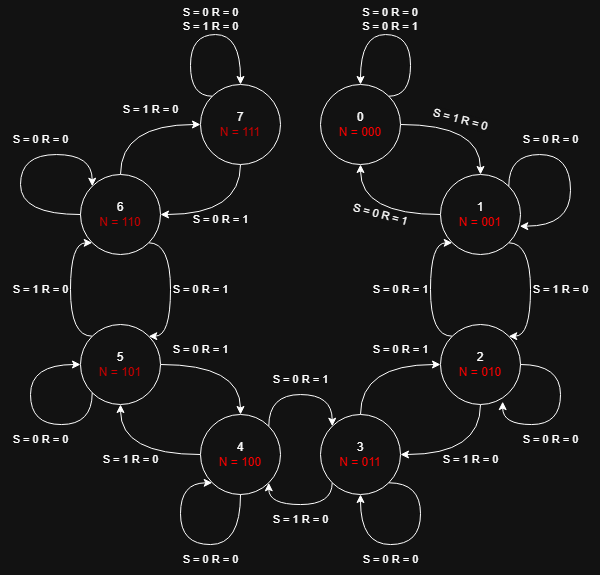

The diagram above was exported from draw.io. Its source (the exported page's mxGraphModel, read from the mxfile embedded in the PNG):
<mxGraphModel dx="1220" dy="631" grid="1" gridSize="10" guides="1" tooltips="1" connect="1" arrows="1" fold="1" page="1" pageScale="1" pageWidth="1654" pageHeight="2336" math="0" shadow="0">
  <root>
    <mxCell id="0" />
    <mxCell id="1" parent="0" />
    <mxCell id="Vz_STq_HjVKyOa_5HWAv-14" style="edgeStyle=orthogonalEdgeStyle;shape=connector;curved=1;rounded=0;orthogonalLoop=1;jettySize=auto;html=1;exitX=1;exitY=0.5;exitDx=0;exitDy=0;entryX=0.5;entryY=0;entryDx=0;entryDy=0;strokeColor=default;align=center;verticalAlign=middle;fontFamily=Helvetica;fontSize=11;fontColor=default;labelBackgroundColor=default;endArrow=classic;" edge="1" parent="1" source="Vz_STq_HjVKyOa_5HWAv-1" target="Vz_STq_HjVKyOa_5HWAv-3">
      <mxGeometry relative="1" as="geometry" />
    </mxCell>
    <mxCell id="Vz_STq_HjVKyOa_5HWAv-1" value="0&lt;div&gt;&lt;font style=&quot;color: light-dark(rgb(186, 0, 0), rgb(255, 0, 0));&quot;&gt;N = 000&lt;/font&gt;&lt;/div&gt;" style="ellipse;whiteSpace=wrap;html=1;aspect=fixed;" vertex="1" parent="1">
      <mxGeometry x="530" y="170" width="80" height="80" as="geometry" />
    </mxCell>
    <mxCell id="Vz_STq_HjVKyOa_5HWAv-20" style="edgeStyle=orthogonalEdgeStyle;shape=connector;curved=1;rounded=0;orthogonalLoop=1;jettySize=auto;html=1;exitX=0;exitY=0;exitDx=0;exitDy=0;entryX=0;entryY=1;entryDx=0;entryDy=0;strokeColor=default;align=center;verticalAlign=middle;fontFamily=Helvetica;fontSize=11;fontColor=default;labelBackgroundColor=default;endArrow=classic;" edge="1" parent="1" source="Vz_STq_HjVKyOa_5HWAv-2" target="Vz_STq_HjVKyOa_5HWAv-3">
      <mxGeometry relative="1" as="geometry">
        <Array as="points">
          <mxPoint x="640" y="422" />
          <mxPoint x="640" y="329" />
        </Array>
      </mxGeometry>
    </mxCell>
    <mxCell id="Vz_STq_HjVKyOa_5HWAv-22" style="edgeStyle=orthogonalEdgeStyle;shape=connector;curved=1;rounded=0;orthogonalLoop=1;jettySize=auto;html=1;exitX=0.5;exitY=1;exitDx=0;exitDy=0;entryX=1;entryY=0.5;entryDx=0;entryDy=0;strokeColor=default;align=center;verticalAlign=middle;fontFamily=Helvetica;fontSize=11;fontColor=default;labelBackgroundColor=default;endArrow=classic;" edge="1" parent="1" source="Vz_STq_HjVKyOa_5HWAv-2" target="Vz_STq_HjVKyOa_5HWAv-5">
      <mxGeometry relative="1" as="geometry" />
    </mxCell>
    <mxCell id="Vz_STq_HjVKyOa_5HWAv-2" value="2&lt;br&gt;&lt;span&gt;&lt;font style=&quot;color: light-dark(rgb(186, 0, 0), rgb(255, 0, 0));&quot;&gt;N = 010&lt;/font&gt;&lt;/span&gt;" style="ellipse;whiteSpace=wrap;html=1;aspect=fixed;" vertex="1" parent="1">
      <mxGeometry x="650" y="410" width="80" height="80" as="geometry" />
    </mxCell>
    <mxCell id="Vz_STq_HjVKyOa_5HWAv-15" style="edgeStyle=orthogonalEdgeStyle;shape=connector;curved=1;rounded=0;orthogonalLoop=1;jettySize=auto;html=1;exitX=0;exitY=0.5;exitDx=0;exitDy=0;entryX=0.5;entryY=1;entryDx=0;entryDy=0;strokeColor=default;align=center;verticalAlign=middle;fontFamily=Helvetica;fontSize=11;fontColor=default;labelBackgroundColor=default;endArrow=classic;" edge="1" parent="1" source="Vz_STq_HjVKyOa_5HWAv-3" target="Vz_STq_HjVKyOa_5HWAv-1">
      <mxGeometry relative="1" as="geometry" />
    </mxCell>
    <mxCell id="Vz_STq_HjVKyOa_5HWAv-19" style="edgeStyle=orthogonalEdgeStyle;shape=connector;curved=1;rounded=0;orthogonalLoop=1;jettySize=auto;html=1;exitX=1;exitY=1;exitDx=0;exitDy=0;entryX=1;entryY=0;entryDx=0;entryDy=0;strokeColor=default;align=center;verticalAlign=middle;fontFamily=Helvetica;fontSize=11;fontColor=default;labelBackgroundColor=default;endArrow=classic;" edge="1" parent="1" source="Vz_STq_HjVKyOa_5HWAv-3" target="Vz_STq_HjVKyOa_5HWAv-2">
      <mxGeometry relative="1" as="geometry">
        <Array as="points">
          <mxPoint x="740" y="329" />
          <mxPoint x="740" y="422" />
        </Array>
      </mxGeometry>
    </mxCell>
    <mxCell id="Vz_STq_HjVKyOa_5HWAv-3" value="1&lt;br&gt;&lt;span&gt;&lt;font style=&quot;color: light-dark(rgb(186, 0, 0), rgb(255, 0, 0));&quot;&gt;N = 001&lt;/font&gt;&lt;/span&gt;" style="ellipse;whiteSpace=wrap;html=1;aspect=fixed;" vertex="1" parent="1">
      <mxGeometry x="650" y="260" width="80" height="80" as="geometry" />
    </mxCell>
    <mxCell id="Vz_STq_HjVKyOa_5HWAv-23" style="edgeStyle=orthogonalEdgeStyle;shape=connector;curved=1;rounded=0;orthogonalLoop=1;jettySize=auto;html=1;exitX=0.5;exitY=0;exitDx=0;exitDy=0;entryX=0;entryY=0.5;entryDx=0;entryDy=0;strokeColor=default;align=center;verticalAlign=middle;fontFamily=Helvetica;fontSize=11;fontColor=default;labelBackgroundColor=default;endArrow=classic;" edge="1" parent="1" source="Vz_STq_HjVKyOa_5HWAv-5" target="Vz_STq_HjVKyOa_5HWAv-2">
      <mxGeometry relative="1" as="geometry" />
    </mxCell>
    <mxCell id="Vz_STq_HjVKyOa_5HWAv-24" style="edgeStyle=orthogonalEdgeStyle;shape=connector;curved=1;rounded=0;orthogonalLoop=1;jettySize=auto;html=1;exitX=0;exitY=1;exitDx=0;exitDy=0;entryX=1;entryY=1;entryDx=0;entryDy=0;strokeColor=default;align=center;verticalAlign=middle;fontFamily=Helvetica;fontSize=11;fontColor=default;labelBackgroundColor=default;endArrow=classic;" edge="1" parent="1" source="Vz_STq_HjVKyOa_5HWAv-5" target="Vz_STq_HjVKyOa_5HWAv-7">
      <mxGeometry relative="1" as="geometry">
        <Array as="points">
          <mxPoint x="542" y="590" />
          <mxPoint x="478" y="590" />
        </Array>
      </mxGeometry>
    </mxCell>
    <mxCell id="Vz_STq_HjVKyOa_5HWAv-5" value="3&lt;br&gt;&lt;span&gt;&lt;font style=&quot;color: light-dark(rgb(186, 0, 0), rgb(255, 0, 0));&quot;&gt;N = 011&lt;/font&gt;&lt;/span&gt;" style="ellipse;whiteSpace=wrap;html=1;aspect=fixed;" vertex="1" parent="1">
      <mxGeometry x="530" y="500" width="80" height="80" as="geometry" />
    </mxCell>
    <mxCell id="Vz_STq_HjVKyOa_5HWAv-50" style="edgeStyle=orthogonalEdgeStyle;shape=connector;curved=1;rounded=0;orthogonalLoop=1;jettySize=auto;html=1;exitX=0.5;exitY=1;exitDx=0;exitDy=0;entryX=1;entryY=0.5;entryDx=0;entryDy=0;strokeColor=default;align=center;verticalAlign=middle;fontFamily=Helvetica;fontSize=11;fontColor=default;labelBackgroundColor=default;endArrow=classic;" edge="1" parent="1" source="Vz_STq_HjVKyOa_5HWAv-6" target="Vz_STq_HjVKyOa_5HWAv-9">
      <mxGeometry relative="1" as="geometry" />
    </mxCell>
    <mxCell id="Vz_STq_HjVKyOa_5HWAv-6" value="7&lt;br&gt;&lt;span&gt;&lt;font style=&quot;color: light-dark(rgb(255, 0, 0), rgb(204, 0, 0));&quot;&gt;N = 111&lt;/font&gt;&lt;/span&gt;" style="ellipse;whiteSpace=wrap;html=1;aspect=fixed;" vertex="1" parent="1">
      <mxGeometry x="410" y="170" width="80" height="80" as="geometry" />
    </mxCell>
    <mxCell id="Vz_STq_HjVKyOa_5HWAv-27" style="edgeStyle=orthogonalEdgeStyle;shape=connector;curved=1;rounded=0;orthogonalLoop=1;jettySize=auto;html=1;exitX=1;exitY=0;exitDx=0;exitDy=0;entryX=0;entryY=0;entryDx=0;entryDy=0;strokeColor=default;align=center;verticalAlign=middle;fontFamily=Helvetica;fontSize=11;fontColor=default;labelBackgroundColor=default;endArrow=classic;" edge="1" parent="1" source="Vz_STq_HjVKyOa_5HWAv-7" target="Vz_STq_HjVKyOa_5HWAv-5">
      <mxGeometry relative="1" as="geometry">
        <Array as="points">
          <mxPoint x="478" y="480" />
          <mxPoint x="542" y="480" />
        </Array>
      </mxGeometry>
    </mxCell>
    <mxCell id="Vz_STq_HjVKyOa_5HWAv-28" style="edgeStyle=orthogonalEdgeStyle;shape=connector;curved=1;rounded=0;orthogonalLoop=1;jettySize=auto;html=1;exitX=0;exitY=0.5;exitDx=0;exitDy=0;entryX=0.5;entryY=1;entryDx=0;entryDy=0;strokeColor=default;align=center;verticalAlign=middle;fontFamily=Helvetica;fontSize=11;fontColor=default;labelBackgroundColor=default;endArrow=classic;" edge="1" parent="1" source="Vz_STq_HjVKyOa_5HWAv-7" target="Vz_STq_HjVKyOa_5HWAv-8">
      <mxGeometry relative="1" as="geometry" />
    </mxCell>
    <mxCell id="Vz_STq_HjVKyOa_5HWAv-7" value="4&lt;br&gt;&lt;span&gt;&lt;font style=&quot;color: light-dark(rgb(186, 0, 0), rgb(255, 0, 0));&quot;&gt;N = 100&lt;/font&gt;&lt;/span&gt;" style="ellipse;whiteSpace=wrap;html=1;aspect=fixed;" vertex="1" parent="1">
      <mxGeometry x="410" y="500" width="80" height="80" as="geometry" />
    </mxCell>
    <mxCell id="Vz_STq_HjVKyOa_5HWAv-29" style="edgeStyle=orthogonalEdgeStyle;shape=connector;curved=1;rounded=0;orthogonalLoop=1;jettySize=auto;html=1;exitX=1;exitY=0.5;exitDx=0;exitDy=0;entryX=0.5;entryY=0;entryDx=0;entryDy=0;strokeColor=default;align=center;verticalAlign=middle;fontFamily=Helvetica;fontSize=11;fontColor=default;labelBackgroundColor=default;endArrow=classic;" edge="1" parent="1" source="Vz_STq_HjVKyOa_5HWAv-8" target="Vz_STq_HjVKyOa_5HWAv-7">
      <mxGeometry relative="1" as="geometry" />
    </mxCell>
    <mxCell id="Vz_STq_HjVKyOa_5HWAv-30" style="edgeStyle=orthogonalEdgeStyle;shape=connector;curved=1;rounded=0;orthogonalLoop=1;jettySize=auto;html=1;exitX=0;exitY=0;exitDx=0;exitDy=0;entryX=0;entryY=1;entryDx=0;entryDy=0;strokeColor=default;align=center;verticalAlign=middle;fontFamily=Helvetica;fontSize=11;fontColor=default;labelBackgroundColor=default;endArrow=classic;" edge="1" parent="1" source="Vz_STq_HjVKyOa_5HWAv-8" target="Vz_STq_HjVKyOa_5HWAv-9">
      <mxGeometry relative="1" as="geometry">
        <Array as="points">
          <mxPoint x="280" y="422" />
          <mxPoint x="280" y="329" />
        </Array>
      </mxGeometry>
    </mxCell>
    <mxCell id="Vz_STq_HjVKyOa_5HWAv-8" value="5&lt;div&gt;&lt;span&gt;&lt;font style=&quot;color: light-dark(rgb(255, 0, 0), rgb(204, 0, 0));&quot;&gt;N = 101&lt;/font&gt;&lt;/span&gt;&lt;/div&gt;" style="ellipse;whiteSpace=wrap;html=1;aspect=fixed;" vertex="1" parent="1">
      <mxGeometry x="290" y="410" width="80" height="80" as="geometry" />
    </mxCell>
    <mxCell id="Vz_STq_HjVKyOa_5HWAv-31" style="edgeStyle=orthogonalEdgeStyle;shape=connector;curved=1;rounded=0;orthogonalLoop=1;jettySize=auto;html=1;exitX=1;exitY=1;exitDx=0;exitDy=0;entryX=1;entryY=0;entryDx=0;entryDy=0;strokeColor=default;align=center;verticalAlign=middle;fontFamily=Helvetica;fontSize=11;fontColor=default;labelBackgroundColor=default;endArrow=classic;" edge="1" parent="1" source="Vz_STq_HjVKyOa_5HWAv-9" target="Vz_STq_HjVKyOa_5HWAv-8">
      <mxGeometry relative="1" as="geometry">
        <Array as="points">
          <mxPoint x="380" y="329" />
          <mxPoint x="380" y="422" />
        </Array>
      </mxGeometry>
    </mxCell>
    <mxCell id="Vz_STq_HjVKyOa_5HWAv-32" style="edgeStyle=orthogonalEdgeStyle;shape=connector;curved=1;rounded=0;orthogonalLoop=1;jettySize=auto;html=1;exitX=0.5;exitY=0;exitDx=0;exitDy=0;entryX=0;entryY=0.5;entryDx=0;entryDy=0;strokeColor=default;align=center;verticalAlign=middle;fontFamily=Helvetica;fontSize=11;fontColor=default;labelBackgroundColor=default;endArrow=classic;" edge="1" parent="1" source="Vz_STq_HjVKyOa_5HWAv-9" target="Vz_STq_HjVKyOa_5HWAv-6">
      <mxGeometry relative="1" as="geometry" />
    </mxCell>
    <mxCell id="Vz_STq_HjVKyOa_5HWAv-9" value="6&lt;div&gt;&lt;span&gt;&lt;font style=&quot;color: light-dark(rgb(255, 0, 0), rgb(204, 0, 0));&quot;&gt;N = 110&lt;/font&gt;&lt;/span&gt;&lt;/div&gt;" style="ellipse;whiteSpace=wrap;html=1;aspect=fixed;" vertex="1" parent="1">
      <mxGeometry x="290" y="260" width="80" height="80" as="geometry" />
    </mxCell>
    <mxCell id="Vz_STq_HjVKyOa_5HWAv-12" style="edgeStyle=orthogonalEdgeStyle;shape=connector;curved=1;rounded=0;orthogonalLoop=1;jettySize=auto;html=1;exitX=1;exitY=0;exitDx=0;exitDy=0;entryX=0.5;entryY=0;entryDx=0;entryDy=0;strokeColor=default;align=center;verticalAlign=middle;fontFamily=Helvetica;fontSize=11;fontColor=default;labelBackgroundColor=default;endArrow=classic;" edge="1" parent="1" source="Vz_STq_HjVKyOa_5HWAv-1" target="Vz_STq_HjVKyOa_5HWAv-1">
      <mxGeometry relative="1" as="geometry">
        <Array as="points">
          <mxPoint x="620" y="182" />
          <mxPoint x="620" y="120" />
          <mxPoint x="570" y="120" />
        </Array>
      </mxGeometry>
    </mxCell>
    <mxCell id="Vz_STq_HjVKyOa_5HWAv-13" value="S = 0 R = 0&lt;div&gt;S = 0 R = 1&lt;/div&gt;" style="text;html=1;align=center;verticalAlign=middle;whiteSpace=wrap;rounded=0;fontFamily=Helvetica;fontSize=11;fontColor=default;labelBackgroundColor=default;" vertex="1" parent="1">
      <mxGeometry x="570" y="90" width="60" height="30" as="geometry" />
    </mxCell>
    <mxCell id="Vz_STq_HjVKyOa_5HWAv-18" style="edgeStyle=orthogonalEdgeStyle;shape=connector;curved=1;rounded=0;orthogonalLoop=1;jettySize=auto;html=1;exitX=1;exitY=0;exitDx=0;exitDy=0;entryX=0.991;entryY=0.646;entryDx=0;entryDy=0;entryPerimeter=0;strokeColor=default;align=center;verticalAlign=middle;fontFamily=Helvetica;fontSize=11;fontColor=default;labelBackgroundColor=default;endArrow=classic;" edge="1" parent="1" source="Vz_STq_HjVKyOa_5HWAv-3" target="Vz_STq_HjVKyOa_5HWAv-3">
      <mxGeometry relative="1" as="geometry">
        <Array as="points">
          <mxPoint x="718" y="240" />
          <mxPoint x="780" y="240" />
          <mxPoint x="780" y="312" />
        </Array>
      </mxGeometry>
    </mxCell>
    <mxCell id="Vz_STq_HjVKyOa_5HWAv-21" style="edgeStyle=orthogonalEdgeStyle;shape=connector;curved=1;rounded=0;orthogonalLoop=1;jettySize=auto;html=1;exitX=1;exitY=0.5;exitDx=0;exitDy=0;entryX=0.777;entryY=0.964;entryDx=0;entryDy=0;entryPerimeter=0;strokeColor=default;align=center;verticalAlign=middle;fontFamily=Helvetica;fontSize=11;fontColor=default;labelBackgroundColor=default;endArrow=classic;" edge="1" parent="1" source="Vz_STq_HjVKyOa_5HWAv-2" target="Vz_STq_HjVKyOa_5HWAv-2">
      <mxGeometry relative="1" as="geometry">
        <Array as="points">
          <mxPoint x="770" y="450" />
          <mxPoint x="770" y="510" />
          <mxPoint x="712" y="510" />
        </Array>
      </mxGeometry>
    </mxCell>
    <mxCell id="Vz_STq_HjVKyOa_5HWAv-35" style="edgeStyle=orthogonalEdgeStyle;shape=connector;curved=1;rounded=0;orthogonalLoop=1;jettySize=auto;html=1;exitX=0;exitY=0;exitDx=0;exitDy=0;entryX=0.5;entryY=0;entryDx=0;entryDy=0;strokeColor=default;align=center;verticalAlign=middle;fontFamily=Helvetica;fontSize=11;fontColor=default;labelBackgroundColor=default;endArrow=classic;" edge="1" parent="1" source="Vz_STq_HjVKyOa_5HWAv-6" target="Vz_STq_HjVKyOa_5HWAv-6">
      <mxGeometry relative="1" as="geometry">
        <Array as="points">
          <mxPoint x="400" y="182" />
          <mxPoint x="400" y="120" />
          <mxPoint x="450" y="120" />
        </Array>
      </mxGeometry>
    </mxCell>
    <mxCell id="Vz_STq_HjVKyOa_5HWAv-36" style="edgeStyle=orthogonalEdgeStyle;shape=connector;curved=1;rounded=0;orthogonalLoop=1;jettySize=auto;html=1;exitX=1;exitY=1;exitDx=0;exitDy=0;entryX=0.5;entryY=1;entryDx=0;entryDy=0;strokeColor=default;align=center;verticalAlign=middle;fontFamily=Helvetica;fontSize=11;fontColor=default;labelBackgroundColor=default;endArrow=classic;" edge="1" parent="1" source="Vz_STq_HjVKyOa_5HWAv-5" target="Vz_STq_HjVKyOa_5HWAv-5">
      <mxGeometry relative="1" as="geometry">
        <Array as="points">
          <mxPoint x="630" y="568" />
          <mxPoint x="630" y="630" />
          <mxPoint x="570" y="630" />
        </Array>
      </mxGeometry>
    </mxCell>
    <mxCell id="Vz_STq_HjVKyOa_5HWAv-37" style="edgeStyle=orthogonalEdgeStyle;shape=connector;curved=1;rounded=0;orthogonalLoop=1;jettySize=auto;html=1;exitX=0.5;exitY=1;exitDx=0;exitDy=0;entryX=0;entryY=1;entryDx=0;entryDy=0;strokeColor=default;align=center;verticalAlign=middle;fontFamily=Helvetica;fontSize=11;fontColor=default;labelBackgroundColor=default;endArrow=classic;" edge="1" parent="1" source="Vz_STq_HjVKyOa_5HWAv-7" target="Vz_STq_HjVKyOa_5HWAv-7">
      <mxGeometry relative="1" as="geometry">
        <Array as="points">
          <mxPoint x="450" y="630" />
          <mxPoint x="390" y="630" />
          <mxPoint x="390" y="568" />
        </Array>
      </mxGeometry>
    </mxCell>
    <mxCell id="Vz_STq_HjVKyOa_5HWAv-38" style="edgeStyle=orthogonalEdgeStyle;shape=connector;curved=1;rounded=0;orthogonalLoop=1;jettySize=auto;html=1;exitX=0;exitY=1;exitDx=0;exitDy=0;entryX=0;entryY=0.5;entryDx=0;entryDy=0;strokeColor=default;align=center;verticalAlign=middle;fontFamily=Helvetica;fontSize=11;fontColor=default;labelBackgroundColor=default;endArrow=classic;" edge="1" parent="1" source="Vz_STq_HjVKyOa_5HWAv-8" target="Vz_STq_HjVKyOa_5HWAv-8">
      <mxGeometry relative="1" as="geometry">
        <Array as="points">
          <mxPoint x="302" y="510" />
          <mxPoint x="240" y="510" />
          <mxPoint x="240" y="450" />
        </Array>
      </mxGeometry>
    </mxCell>
    <mxCell id="Vz_STq_HjVKyOa_5HWAv-39" style="edgeStyle=orthogonalEdgeStyle;shape=connector;curved=1;rounded=0;orthogonalLoop=1;jettySize=auto;html=1;exitX=0;exitY=0.5;exitDx=0;exitDy=0;entryX=0;entryY=0;entryDx=0;entryDy=0;strokeColor=default;align=center;verticalAlign=middle;fontFamily=Helvetica;fontSize=11;fontColor=default;labelBackgroundColor=default;endArrow=classic;" edge="1" parent="1" source="Vz_STq_HjVKyOa_5HWAv-9" target="Vz_STq_HjVKyOa_5HWAv-9">
      <mxGeometry relative="1" as="geometry">
        <Array as="points">
          <mxPoint x="230" y="300" />
          <mxPoint x="230" y="240" />
          <mxPoint x="302" y="240" />
        </Array>
      </mxGeometry>
    </mxCell>
    <mxCell id="Vz_STq_HjVKyOa_5HWAv-40" value="S = 1 R = 0" style="text;html=1;align=center;verticalAlign=middle;resizable=0;points=[];autosize=1;strokeColor=none;fillColor=none;fontFamily=Helvetica;fontSize=11;fontColor=default;labelBackgroundColor=default;rotation=15;" vertex="1" parent="1">
      <mxGeometry x="630" y="190" width="80" height="30" as="geometry" />
    </mxCell>
    <mxCell id="Vz_STq_HjVKyOa_5HWAv-41" value="S = 0 R = 1" style="text;html=1;align=center;verticalAlign=middle;resizable=0;points=[];autosize=1;strokeColor=none;fillColor=none;fontFamily=Helvetica;fontSize=11;fontColor=default;labelBackgroundColor=default;rotation=15;" vertex="1" parent="1">
      <mxGeometry x="549.9993187281005" y="285.0016491984369" width="80" height="30" as="geometry" />
    </mxCell>
    <mxCell id="Vz_STq_HjVKyOa_5HWAv-42" value="S = 0 R = 0" style="text;html=1;align=center;verticalAlign=middle;resizable=0;points=[];autosize=1;strokeColor=none;fillColor=none;fontFamily=Helvetica;fontSize=11;fontColor=default;labelBackgroundColor=default;rotation=0;" vertex="1" parent="1">
      <mxGeometry x="719.9993187281005" y="210.00164919843687" width="80" height="30" as="geometry" />
    </mxCell>
    <mxCell id="Vz_STq_HjVKyOa_5HWAv-43" value="S = 0 R = 0" style="text;html=1;align=center;verticalAlign=middle;resizable=0;points=[];autosize=1;strokeColor=none;fillColor=none;fontFamily=Helvetica;fontSize=11;fontColor=default;labelBackgroundColor=default;rotation=0;" vertex="1" parent="1">
      <mxGeometry x="719.9993187281005" y="510.00164919843684" width="80" height="30" as="geometry" />
    </mxCell>
    <mxCell id="Vz_STq_HjVKyOa_5HWAv-45" value="S = 0 R = 0" style="text;html=1;align=center;verticalAlign=middle;resizable=0;points=[];autosize=1;strokeColor=none;fillColor=none;fontFamily=Helvetica;fontSize=11;fontColor=default;labelBackgroundColor=default;rotation=0;" vertex="1" parent="1">
      <mxGeometry x="559.9993187281005" y="630.0016491984368" width="80" height="30" as="geometry" />
    </mxCell>
    <mxCell id="Vz_STq_HjVKyOa_5HWAv-46" value="S = 0 R = 0" style="text;html=1;align=center;verticalAlign=middle;resizable=0;points=[];autosize=1;strokeColor=none;fillColor=none;fontFamily=Helvetica;fontSize=11;fontColor=default;labelBackgroundColor=default;rotation=0;" vertex="1" parent="1">
      <mxGeometry x="379.99931872810055" y="630.0016491984368" width="80" height="30" as="geometry" />
    </mxCell>
    <mxCell id="Vz_STq_HjVKyOa_5HWAv-47" value="S = 0 R = 0" style="text;html=1;align=center;verticalAlign=middle;resizable=0;points=[];autosize=1;strokeColor=none;fillColor=none;fontFamily=Helvetica;fontSize=11;fontColor=default;labelBackgroundColor=default;rotation=0;" vertex="1" parent="1">
      <mxGeometry x="209.99931872810055" y="510.0016491984368" width="80" height="30" as="geometry" />
    </mxCell>
    <mxCell id="Vz_STq_HjVKyOa_5HWAv-48" value="S = 0 R = 0" style="text;html=1;align=center;verticalAlign=middle;resizable=0;points=[];autosize=1;strokeColor=none;fillColor=none;fontFamily=Helvetica;fontSize=11;fontColor=default;labelBackgroundColor=default;rotation=0;" vertex="1" parent="1">
      <mxGeometry x="209.99931872810055" y="210.00164919843678" width="80" height="30" as="geometry" />
    </mxCell>
    <mxCell id="Vz_STq_HjVKyOa_5HWAv-49" value="S = 0 R = 0&lt;div&gt;S = 1 R = 0&lt;/div&gt;" style="text;html=1;align=center;verticalAlign=middle;resizable=0;points=[];autosize=1;strokeColor=none;fillColor=none;fontFamily=Helvetica;fontSize=11;fontColor=default;labelBackgroundColor=default;rotation=0;" vertex="1" parent="1">
      <mxGeometry x="379.99931872810055" y="85.00164919843681" width="80" height="40" as="geometry" />
    </mxCell>
    <mxCell id="Vz_STq_HjVKyOa_5HWAv-51" value="S = 1 R = 0" style="text;html=1;align=center;verticalAlign=middle;resizable=0;points=[];autosize=1;strokeColor=none;fillColor=none;fontFamily=Helvetica;fontSize=11;fontColor=default;labelBackgroundColor=default;rotation=0;" vertex="1" parent="1">
      <mxGeometry x="319.99931872810055" y="180.00164919843687" width="80" height="30" as="geometry" />
    </mxCell>
    <mxCell id="Vz_STq_HjVKyOa_5HWAv-52" value="S = 1 R = 0" style="text;html=1;align=center;verticalAlign=middle;resizable=0;points=[];autosize=1;strokeColor=none;fillColor=none;fontFamily=Helvetica;fontSize=11;fontColor=default;labelBackgroundColor=default;rotation=0;" vertex="1" parent="1">
      <mxGeometry x="729.9993187281005" y="359.84164919843687" width="80" height="30" as="geometry" />
    </mxCell>
    <mxCell id="Vz_STq_HjVKyOa_5HWAv-53" value="S = 1 R = 0" style="text;html=1;align=center;verticalAlign=middle;resizable=0;points=[];autosize=1;strokeColor=none;fillColor=none;fontFamily=Helvetica;fontSize=11;fontColor=default;labelBackgroundColor=default;rotation=0;" vertex="1" parent="1">
      <mxGeometry x="209.99931872810055" y="359.84164919843687" width="80" height="30" as="geometry" />
    </mxCell>
    <mxCell id="Vz_STq_HjVKyOa_5HWAv-54" value="S = 1 R = 0" style="text;html=1;align=center;verticalAlign=middle;resizable=0;points=[];autosize=1;strokeColor=none;fillColor=none;fontFamily=Helvetica;fontSize=11;fontColor=default;labelBackgroundColor=default;rotation=0;" vertex="1" parent="1">
      <mxGeometry x="299.99931872810055" y="530.0016491984369" width="80" height="30" as="geometry" />
    </mxCell>
    <mxCell id="Vz_STq_HjVKyOa_5HWAv-55" value="S = 1 R = 0" style="text;html=1;align=center;verticalAlign=middle;resizable=0;points=[];autosize=1;strokeColor=none;fillColor=none;fontFamily=Helvetica;fontSize=11;fontColor=default;labelBackgroundColor=default;rotation=0;" vertex="1" parent="1">
      <mxGeometry x="469.99931872810055" y="590.0016491984369" width="80" height="30" as="geometry" />
    </mxCell>
    <mxCell id="Vz_STq_HjVKyOa_5HWAv-56" value="S = 1 R = 0" style="text;html=1;align=center;verticalAlign=middle;resizable=0;points=[];autosize=1;strokeColor=none;fillColor=none;fontFamily=Helvetica;fontSize=11;fontColor=default;labelBackgroundColor=default;rotation=0;" vertex="1" parent="1">
      <mxGeometry x="639.9993187281005" y="530.0016491984369" width="80" height="30" as="geometry" />
    </mxCell>
    <mxCell id="Vz_STq_HjVKyOa_5HWAv-57" value="S = 0 R = 1" style="text;html=1;align=center;verticalAlign=middle;resizable=0;points=[];autosize=1;strokeColor=none;fillColor=none;fontFamily=Helvetica;fontSize=11;fontColor=default;labelBackgroundColor=default;rotation=0;" vertex="1" parent="1">
      <mxGeometry x="389.99931872810055" y="290.0016491984369" width="80" height="30" as="geometry" />
    </mxCell>
    <mxCell id="Vz_STq_HjVKyOa_5HWAv-58" value="S = 0 R = 1" style="text;html=1;align=center;verticalAlign=middle;resizable=0;points=[];autosize=1;strokeColor=none;fillColor=none;fontFamily=Helvetica;fontSize=11;fontColor=default;labelBackgroundColor=default;rotation=0;" vertex="1" parent="1">
      <mxGeometry x="369.99931872810055" y="359.84164919843687" width="80" height="30" as="geometry" />
    </mxCell>
    <mxCell id="Vz_STq_HjVKyOa_5HWAv-59" value="S = 0 R = 1" style="text;html=1;align=center;verticalAlign=middle;resizable=0;points=[];autosize=1;strokeColor=none;fillColor=none;fontFamily=Helvetica;fontSize=11;fontColor=default;labelBackgroundColor=default;rotation=0;" vertex="1" parent="1">
      <mxGeometry x="569.9993187281005" y="359.84164919843687" width="80" height="30" as="geometry" />
    </mxCell>
    <mxCell id="Vz_STq_HjVKyOa_5HWAv-60" value="S = 0 R = 1" style="text;html=1;align=center;verticalAlign=middle;resizable=0;points=[];autosize=1;strokeColor=none;fillColor=none;fontFamily=Helvetica;fontSize=11;fontColor=default;labelBackgroundColor=default;rotation=0;" vertex="1" parent="1">
      <mxGeometry x="469.99931872810055" y="450.0016491984369" width="80" height="30" as="geometry" />
    </mxCell>
    <mxCell id="Vz_STq_HjVKyOa_5HWAv-61" value="S = 0 R = 1" style="text;html=1;align=center;verticalAlign=middle;resizable=0;points=[];autosize=1;strokeColor=none;fillColor=none;fontFamily=Helvetica;fontSize=11;fontColor=default;labelBackgroundColor=default;rotation=0;" vertex="1" parent="1">
      <mxGeometry x="369.99931872810055" y="420.0016491984369" width="80" height="30" as="geometry" />
    </mxCell>
    <mxCell id="Vz_STq_HjVKyOa_5HWAv-62" value="S = 0 R = 1" style="text;html=1;align=center;verticalAlign=middle;resizable=0;points=[];autosize=1;strokeColor=none;fillColor=none;fontFamily=Helvetica;fontSize=11;fontColor=default;labelBackgroundColor=default;rotation=0;" vertex="1" parent="1">
      <mxGeometry x="569.9993187281005" y="420.0016491984369" width="80" height="30" as="geometry" />
    </mxCell>
  </root>
</mxGraphModel>